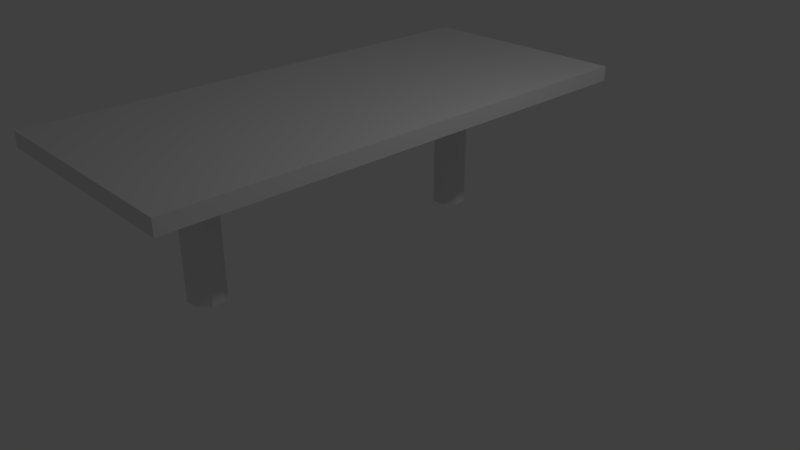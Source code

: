 # Source: office_desk_2.blend  (saved by Blender 2.78.0; exported with 4.5.12 LTS)
import bpy
from mathutils import Matrix  # noqa: F401  (used for matrix-valued properties, if any)

bpy.ops.wm.read_factory_settings(use_empty=True)
scene = bpy.context.scene
scene.name = 'Scene'

# ---- collections
col_collection_1 = bpy.data.collections.new('Collection 1'); scene.collection.children.link(col_collection_1)

# ---- materials (node trees are filled in below, after node groups)
mat_material = bpy.data.materials.new('Material')
mat_material.alpha_threshold = 0.0
mat_material.use_transparent_shadow = False
mat_material.roughness = 0.5
mat_material.line_color = (0.0, 0.0, 0.0, 1.0)

# ---- material node trees

# ---- world
world_world = bpy.data.worlds.new('World'); scene.world = world_world
world_world.color = (0.05088, 0.05088, 0.05088)
world_world.use_sun_shadow = False
world_world.sun_shadow_jitter_overblur = 0.0
world_world.cycles.sampling_method = 'MANUAL'

# ---- cameras
cam_camera = bpy.data.cameras.new('Camera')
cam_camera.clip_end = 100.0
cam_camera.lens = 35.0
cam_camera.sensor_width = 32.0
cam_camera.sensor_height = 18.0
cam_camera.ortho_scale = 7.314
cam_camera.dof.focus_distance = 0.0
cam_camera.dof.aperture_fstop = 128.0

# ---- lights
light_lamp = bpy.data.lights.new('Lamp', 'POINT')
light_lamp.transmission_factor = 0.0
light_lamp.cutoff_distance = 30.0
light_lamp.energy = 100.0
light_lamp.shadow_buffer_clip_start = 1.001
light_lamp.shadow_soft_size = 0.1
light_lamp.shadow_maximum_resolution = 0.006
light_lamp.use_absolute_resolution = True

# ---- meshes
me_cube_001 = bpy.data.meshes.new('Cube.001')
me_cube_001.from_pydata([(-0.629, 4.646, 0.0), (-0.4758, 4.646, 0.0), (-0.4758, 0.5622, 0.0), (-0.629, 0.5622, 0.0), (-0.629, 0.5622, 1.8), (-0.4758, 0.5622, 1.8), (-0.629, 0.1026, 0.0), (-0.4758, 0.1026, 0.0), (-0.4758, 0.1026, 1.8), (-0.629, 0.1026, 1.8), (-0.7822, 0.409, 0.0), (-0.7822, 0.2558, 0.0), (-0.7822, 0.2558, 1.8), (-0.7822, 0.409, 1.8), (-0.3226, 0.2558, 0.0), (-0.3226, 0.409, 0.0), (-0.3226, 0.409, 1.8), (-0.3226, 0.2558, 1.8), (-0.4758, 0.409, 1.8), (-0.4758, 0.2558, 1.8), (-0.629, 0.409, 1.8), (-0.629, 0.2558, 1.8), (-0.629, 0.409, 0.0), (-0.629, 0.2558, 0.0), (-0.4758, 0.409, 0.0), (-0.4758, 0.2558, 0.0), (-0.3226, 0.2558, 0.0), (-0.4758, 0.1026, 0.0), (-0.4758, 0.1026, 1.8), (-0.3226, 0.2558, 1.8), (-0.629, 0.1026, 0.0), (-0.7822, 0.2558, 0.0), (-0.7822, 0.2558, 1.8), (-0.629, 0.1026, 1.8), (-0.4758, 0.5622, 0.0), (-0.3226, 0.409, 0.0), (-0.3226, 0.409, 1.8), (-0.4758, 0.5622, 1.8), (-0.7822, 0.409, 0.0), (-0.629, 0.5622, 0.0), (-0.629, 0.5622, 1.8), (-0.7822, 0.409, 1.8), (-0.629, 4.646, 1.8), (-0.4758, 4.646, 1.8), (-0.629, 4.186, 0.0), (-0.4758, 4.186, 0.0), (-0.4758, 4.186, 1.8), (-0.629, 4.186, 1.8), (-0.7822, 4.493, 0.0), (-0.7822, 4.339, 0.0), (-0.7822, 4.339, 1.8), (-0.7822, 4.493, 1.8), (-0.3226, 4.339, 0.0), (-0.3226, 4.493, 0.0), (-0.3226, 4.493, 1.8), (-0.3226, 4.339, 1.8), (-0.4758, 4.493, 1.8), (-0.4758, 4.339, 1.8), (-0.629, 4.493, 1.8), (-0.629, 4.339, 1.8), (-0.629, 4.493, 0.0), (-0.629, 4.339, 0.0), (-0.4758, 4.493, 0.0), (-0.4758, 4.339, 0.0), (-0.3226, 4.339, 0.0), (-0.4758, 4.186, 0.0), (-0.4758, 4.186, 1.8), (-0.3226, 4.339, 1.8), (-0.629, 4.186, 0.0), (-0.7822, 4.339, 0.0), (-0.7822, 4.339, 1.8), (-0.629, 4.186, 1.8), (-0.4758, 4.646, 0.0), (-0.3226, 4.493, 0.0), (-0.3226, 4.493, 1.8), (-0.4758, 4.646, 1.8), (-0.7822, 4.493, 0.0), (-0.629, 4.646, 0.0), (-0.629, 4.646, 1.8), (-0.7822, 4.493, 1.8)], [], [(4, 40, 41, 13, 20), (36, 37, 5, 18, 16), (17, 19, 8, 28, 29), (21, 12, 32, 33, 9), (14, 17, 29, 26), (19, 21, 9, 8), (31, 32, 12, 11), (23, 25, 7, 6), (25, 14, 26, 27, 7), (7, 8, 9, 6), (38, 39, 3, 22, 10), (3, 4, 5, 2), (3, 2, 24, 22), (22, 24, 25, 23), (10, 13, 41, 38), (10, 22, 23, 11), (5, 4, 20, 18), (18, 20, 21, 19), (16, 18, 19, 17), (42, 78, 79, 51, 58), (20, 13, 12, 21), (2, 5, 37, 34), (24, 15, 14, 25), (2, 34, 35, 15, 24), (15, 16, 17, 14), (6, 9, 33, 30), (11, 12, 13, 10), (28, 27, 26, 29), (27, 28, 8, 7), (30, 33, 32, 31), (11, 23, 6, 30, 31), (36, 35, 34, 37), (35, 36, 16, 15), (40, 39, 38, 41), (39, 40, 4, 3), (74, 75, 43, 56, 54), (55, 57, 46, 66, 67), (59, 50, 70, 71, 47), (52, 55, 67, 64), (57, 59, 47, 46), (69, 70, 50, 49), (61, 63, 45, 44), (63, 52, 64, 65, 45), (45, 46, 47, 44), (76, 77, 0, 60, 48), (0, 42, 43, 1), (0, 1, 62, 60), (60, 62, 63, 61), (48, 51, 79, 76), (48, 60, 61, 49), (43, 42, 58, 56), (56, 58, 59, 57), (54, 56, 57, 55), (58, 51, 50, 59), (1, 43, 75, 72), (62, 53, 52, 63), (1, 72, 73, 53, 62), (53, 54, 55, 52), (44, 47, 71, 68), (49, 50, 51, 48), (66, 65, 64, 67), (65, 66, 46, 45), (68, 71, 70, 69), (49, 61, 44, 68, 69), (74, 73, 72, 75), (73, 74, 54, 53), (78, 77, 76, 79), (77, 78, 42, 0)])
me_cube_001.use_remesh_preserve_volume = False
me_cube_001.use_remesh_preserve_attributes = False
me_cube_001.use_mirror_vertex_groups = False
me_cube_001.update()
me_cube = bpy.data.meshes.new('Cube')
me_cube.from_pydata([(1.0, 3.417, 0.8), (1.0, -3.383, 0.8), (-2.0, -3.383, 0.8), (-2.0, 3.417, 0.8), (1.0, 3.417, 1.0), (1.0, -3.383, 1.0), (-2.0, -3.383, 1.0), (-2.0, 3.417, 1.0)], [], [(0, 1, 2, 3), (4, 7, 6, 5), (0, 4, 5, 1), (1, 5, 6, 2), (2, 6, 7, 3), (4, 0, 3, 7)])
me_cube.materials.append(mat_material)
me_cube.use_remesh_preserve_volume = False
me_cube.use_remesh_preserve_attributes = False
me_cube.use_mirror_vertex_groups = False
me_cube.update()

# ---- objects
ob_cube_001 = bpy.data.objects.new('Cube.001', me_cube_001)
ob_cube = bpy.data.objects.new('Cube', me_cube)
ob_lamp = bpy.data.objects.new('Lamp', light_lamp)
ob_camera = bpy.data.objects.new('Camera', cam_camera)

# ---- transforms, parenting, visibility, modifiers, constraints
ob_cube_001.location = (0.05238, -2.425, 0.0)
ob_cube_001.lineart.crease_threshold = 0.0
ob_cube.location = (0.0, 0.0, 1.0)
ob_cube.lock_rotations_4d = False
ob_cube.empty_display_type = 'ARROWS'
ob_cube.lineart.crease_threshold = 0.0
ob_lamp.location = (4.076, 1.005, 5.904)
ob_lamp.rotation_euler = (0.6503, 0.05522, 1.866)
ob_lamp.lock_rotations_4d = False
ob_lamp.empty_display_type = 'ARROWS'
ob_lamp.color = (0.0, 0.0, 0.0, 0.0)
ob_lamp.lineart.crease_threshold = 0.0
ob_camera.location = (7.481, -6.508, 5.344)
ob_camera.rotation_euler = (1.109, 0.0, 0.8149)
ob_camera.lock_rotations_4d = False
ob_camera.empty_display_type = 'ARROWS'
ob_camera.color = (0.0, 0.0, 0.0, 0.0)
ob_camera.display_type = 'WIRE'
ob_camera.lineart.crease_threshold = 0.0

# ---- collection membership
col_collection_1.objects.link(ob_cube_001)
col_collection_1.objects.link(ob_cube)
col_collection_1.objects.link(ob_lamp)
col_collection_1.objects.link(ob_camera)

# ---- scene / render settings (as saved in the file)
scene.camera = ob_camera
scene.frame_start = 1; scene.frame_end = 250; scene.frame_set(1)
scene.render.engine = 'BLENDER_EEVEE_NEXT'
scene.render.resolution_percentage = 50
scene.render.dither_intensity = 0.0
scene.cycles.use_denoising = False
scene.cycles.samples = 128
scene.cycles.sampling_pattern = 'TABULATED_SOBOL'
scene.cycles.light_sampling_threshold = 0.0
scene.cycles.use_adaptive_sampling = False
scene.cycles.use_light_tree = False
scene.cycles.blur_glossy = 0.0
scene.cycles.sample_clamp_indirect = 0.0
scene.view_settings.view_transform = 'Standard'
bpy.context.view_layer.update()
